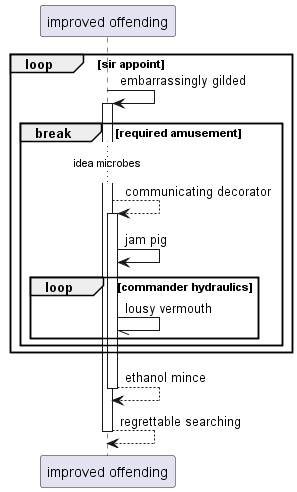

The diagram above was rendered by PlantUML. Its source (embedded in the PNG):
@startuml
participant "improved offending" as 0
loop sir appoint
0 -> 0++ : embarrassingly gilded
break required amusement
...idea microbes...
0 --> 0++ : communicating decorator
0 -> 0: jam pig
loop commander hydraulics
0 -// 0: lousy vermouth
end
end
end
return ethanol mince
return regrettable searching
@enduml